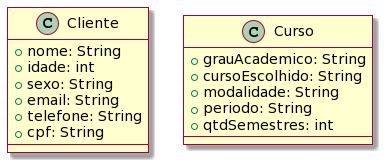

The diagram above was rendered by PlantUML. Its source (embedded in the PNG):
@startuml
skin rose


class Cliente {
    +nome: String
    +idade: int
    +sexo: String
    +email: String
    +telefone: String
    +cpf: String

}

class Curso  {
    +grauAcademico: String
    +cursoEscolhido: String
    +modalidade: String
    +periodo: String
    +qtdSemestres: int
    
}
@enduml